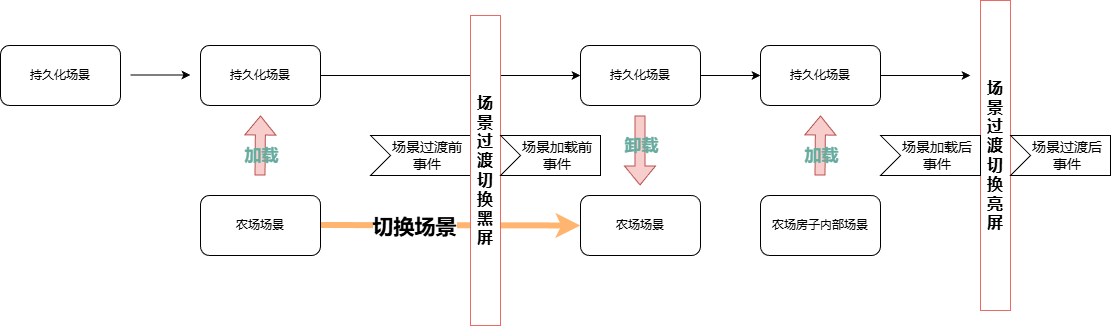

The diagram above was exported from draw.io. Its source (the exported page's mxGraphModel, read from the mxfile embedded in the PNG):
<mxGraphModel dx="1821" dy="995" grid="1" gridSize="10" guides="1" tooltips="1" connect="1" arrows="1" fold="1" page="1" pageScale="1" pageWidth="850" pageHeight="1100" math="0" shadow="0">
  <root>
    <mxCell id="0" />
    <mxCell id="1" parent="0" />
    <mxCell id="2BmQ3RT_ge9K714NUSBt-8" style="edgeStyle=orthogonalEdgeStyle;rounded=0;orthogonalLoop=1;jettySize=auto;html=1;entryX=0;entryY=0.5;entryDx=0;entryDy=0;" edge="1" parent="1" source="B8PBMg8jt9NxbbnMX7Yb-2" target="2BmQ3RT_ge9K714NUSBt-5">
      <mxGeometry relative="1" as="geometry" />
    </mxCell>
    <mxCell id="B8PBMg8jt9NxbbnMX7Yb-2" value="持久化场景" style="rounded=1;whiteSpace=wrap;html=1;" parent="1" vertex="1">
      <mxGeometry x="210" y="210" width="120" height="60" as="geometry" />
    </mxCell>
    <mxCell id="2BmQ3RT_ge9K714NUSBt-1" value="" style="endArrow=classic;html=1;rounded=0;" edge="1" parent="1">
      <mxGeometry width="50" height="50" relative="1" as="geometry">
        <mxPoint x="140" y="239.5" as="sourcePoint" />
        <mxPoint x="200" y="239.5" as="targetPoint" />
      </mxGeometry>
    </mxCell>
    <mxCell id="2BmQ3RT_ge9K714NUSBt-2" value="" style="shape=flexArrow;endArrow=classic;html=1;rounded=0;fillColor=#f8cecc;strokeColor=#b85450;" edge="1" parent="1">
      <mxGeometry width="50" height="50" relative="1" as="geometry">
        <mxPoint x="269.5" y="340" as="sourcePoint" />
        <mxPoint x="270" y="280" as="targetPoint" />
      </mxGeometry>
    </mxCell>
    <mxCell id="2BmQ3RT_ge9K714NUSBt-19" value="加载" style="edgeLabel;html=1;align=center;verticalAlign=middle;resizable=0;points=[];fontSize=17;labelBackgroundColor=none;fontStyle=1;fontColor=#67AB9F;" vertex="1" connectable="0" parent="2BmQ3RT_ge9K714NUSBt-2">
      <mxGeometry x="0.3768" relative="1" as="geometry">
        <mxPoint x="1" y="21" as="offset" />
      </mxGeometry>
    </mxCell>
    <mxCell id="2BmQ3RT_ge9K714NUSBt-13" style="edgeStyle=orthogonalEdgeStyle;rounded=0;orthogonalLoop=1;jettySize=auto;html=1;exitX=1;exitY=0.5;exitDx=0;exitDy=0;entryX=0;entryY=0.5;entryDx=0;entryDy=0;curved=0;strokeColor=#FFB570;strokeWidth=6;" edge="1" parent="1" target="2BmQ3RT_ge9K714NUSBt-10">
      <mxGeometry relative="1" as="geometry">
        <mxPoint x="330" y="389.5" as="sourcePoint" />
        <mxPoint x="520" y="389.5" as="targetPoint" />
      </mxGeometry>
    </mxCell>
    <mxCell id="2BmQ3RT_ge9K714NUSBt-14" value="切换场景" style="edgeLabel;html=1;align=center;verticalAlign=middle;resizable=0;points=[];fontSize=21;fontStyle=1" vertex="1" connectable="0" parent="2BmQ3RT_ge9K714NUSBt-13">
      <mxGeometry x="0.2803" y="-1" relative="1" as="geometry">
        <mxPoint x="-72" as="offset" />
      </mxGeometry>
    </mxCell>
    <mxCell id="2BmQ3RT_ge9K714NUSBt-3" value="农场场景" style="rounded=1;whiteSpace=wrap;html=1;" vertex="1" parent="1">
      <mxGeometry x="210" y="360" width="120" height="60" as="geometry" />
    </mxCell>
    <mxCell id="2BmQ3RT_ge9K714NUSBt-4" value="持久化场景" style="rounded=1;whiteSpace=wrap;html=1;" vertex="1" parent="1">
      <mxGeometry x="10" y="210" width="120" height="60" as="geometry" />
    </mxCell>
    <mxCell id="2BmQ3RT_ge9K714NUSBt-25" style="edgeStyle=orthogonalEdgeStyle;rounded=0;orthogonalLoop=1;jettySize=auto;html=1;" edge="1" parent="1" source="2BmQ3RT_ge9K714NUSBt-5" target="2BmQ3RT_ge9K714NUSBt-24">
      <mxGeometry relative="1" as="geometry" />
    </mxCell>
    <mxCell id="2BmQ3RT_ge9K714NUSBt-5" value="持久化场景" style="rounded=1;whiteSpace=wrap;html=1;" vertex="1" parent="1">
      <mxGeometry x="590" y="210" width="120" height="60" as="geometry" />
    </mxCell>
    <mxCell id="2BmQ3RT_ge9K714NUSBt-10" value="农场场景" style="rounded=1;whiteSpace=wrap;html=1;" vertex="1" parent="1">
      <mxGeometry x="590" y="360" width="120" height="60" as="geometry" />
    </mxCell>
    <mxCell id="2BmQ3RT_ge9K714NUSBt-15" value="&lt;font style=&quot;font-size: 16px;&quot;&gt;&lt;b&gt;场&lt;/b&gt;&lt;/font&gt;&lt;div&gt;&lt;font style=&quot;font-size: 16px;&quot;&gt;&lt;b&gt;景&lt;/b&gt;&lt;/font&gt;&lt;/div&gt;&lt;div&gt;&lt;font style=&quot;font-size: 16px;&quot;&gt;&lt;b&gt;过&lt;/b&gt;&lt;/font&gt;&lt;/div&gt;&lt;div&gt;&lt;font style=&quot;font-size: 16px;&quot;&gt;&lt;b&gt;渡&lt;/b&gt;&lt;/font&gt;&lt;/div&gt;&lt;div&gt;&lt;font style=&quot;font-size: 16px;&quot;&gt;&lt;b&gt;切换&lt;/b&gt;&lt;/font&gt;&lt;/div&gt;&lt;div&gt;&lt;span style=&quot;font-size: 16px;&quot;&gt;&lt;b&gt;亮屏&lt;/b&gt;&lt;/span&gt;&lt;/div&gt;" style="rounded=0;whiteSpace=wrap;html=1;strokeColor=#EA6B66;" vertex="1" parent="1">
      <mxGeometry x="990" y="165" width="30" height="310" as="geometry" />
    </mxCell>
    <mxCell id="2BmQ3RT_ge9K714NUSBt-17" value="场景过渡后&lt;div&gt;事件&lt;/div&gt;" style="html=1;shape=mxgraph.infographic.ribbonSimple;notch1=20;notch2=0;align=center;verticalAlign=middle;fontSize=14;fontStyle=0;fillColor=#FFFFFF;flipH=0;spacingRight=0;spacingLeft=14;whiteSpace=wrap;" vertex="1" parent="1">
      <mxGeometry x="1020" y="300" width="100" height="40" as="geometry" />
    </mxCell>
    <mxCell id="2BmQ3RT_ge9K714NUSBt-18" value="场景过渡前&lt;div&gt;事件&lt;/div&gt;" style="html=1;shape=mxgraph.infographic.ribbonSimple;notch1=20;notch2=0;align=center;verticalAlign=middle;fontSize=14;fontStyle=0;fillColor=#FFFFFF;flipH=0;spacingRight=0;spacingLeft=14;whiteSpace=wrap;" vertex="1" parent="1">
      <mxGeometry x="380" y="300" width="100" height="40" as="geometry" />
    </mxCell>
    <mxCell id="2BmQ3RT_ge9K714NUSBt-20" value="" style="shape=flexArrow;endArrow=classic;html=1;rounded=0;fillColor=#f8cecc;strokeColor=#b85450;" edge="1" parent="1">
      <mxGeometry width="50" height="50" relative="1" as="geometry">
        <mxPoint x="649.5" y="280" as="sourcePoint" />
        <mxPoint x="649.5" y="350" as="targetPoint" />
      </mxGeometry>
    </mxCell>
    <mxCell id="2BmQ3RT_ge9K714NUSBt-21" value="卸载" style="edgeLabel;html=1;align=center;verticalAlign=middle;resizable=0;points=[];fontSize=17;labelBackgroundColor=none;fontStyle=1;fontColor=#67AB9F;" vertex="1" connectable="0" parent="2BmQ3RT_ge9K714NUSBt-20">
      <mxGeometry x="0.3768" relative="1" as="geometry">
        <mxPoint x="1" y="-18" as="offset" />
      </mxGeometry>
    </mxCell>
    <mxCell id="2BmQ3RT_ge9K714NUSBt-30" style="edgeStyle=orthogonalEdgeStyle;rounded=0;orthogonalLoop=1;jettySize=auto;html=1;" edge="1" parent="1" source="2BmQ3RT_ge9K714NUSBt-24">
      <mxGeometry relative="1" as="geometry">
        <mxPoint x="980" y="240" as="targetPoint" />
      </mxGeometry>
    </mxCell>
    <mxCell id="2BmQ3RT_ge9K714NUSBt-24" value="持久化场景" style="rounded=1;whiteSpace=wrap;html=1;" vertex="1" parent="1">
      <mxGeometry x="770" y="210" width="120" height="60" as="geometry" />
    </mxCell>
    <mxCell id="2BmQ3RT_ge9K714NUSBt-26" value="农场房子内部场景" style="rounded=1;whiteSpace=wrap;html=1;" vertex="1" parent="1">
      <mxGeometry x="770" y="360" width="120" height="60" as="geometry" />
    </mxCell>
    <mxCell id="2BmQ3RT_ge9K714NUSBt-27" value="" style="shape=flexArrow;endArrow=classic;html=1;rounded=0;fillColor=#f8cecc;strokeColor=#b85450;" edge="1" parent="1">
      <mxGeometry width="50" height="50" relative="1" as="geometry">
        <mxPoint x="829.5" y="340" as="sourcePoint" />
        <mxPoint x="830" y="280" as="targetPoint" />
      </mxGeometry>
    </mxCell>
    <mxCell id="2BmQ3RT_ge9K714NUSBt-28" value="加载" style="edgeLabel;html=1;align=center;verticalAlign=middle;resizable=0;points=[];fontSize=17;labelBackgroundColor=none;fontStyle=1;fontColor=#67AB9F;" vertex="1" connectable="0" parent="2BmQ3RT_ge9K714NUSBt-27">
      <mxGeometry x="0.3768" relative="1" as="geometry">
        <mxPoint x="1" y="21" as="offset" />
      </mxGeometry>
    </mxCell>
    <mxCell id="2BmQ3RT_ge9K714NUSBt-31" value="&lt;font style=&quot;font-size: 16px;&quot;&gt;&lt;b&gt;场&lt;/b&gt;&lt;/font&gt;&lt;div&gt;&lt;font style=&quot;font-size: 16px;&quot;&gt;&lt;b&gt;景&lt;/b&gt;&lt;/font&gt;&lt;/div&gt;&lt;div&gt;&lt;font style=&quot;font-size: 16px;&quot;&gt;&lt;b&gt;过&lt;/b&gt;&lt;/font&gt;&lt;/div&gt;&lt;div&gt;&lt;font style=&quot;font-size: 16px;&quot;&gt;&lt;b&gt;渡&lt;/b&gt;&lt;/font&gt;&lt;/div&gt;&lt;div&gt;&lt;font style=&quot;font-size: 16px;&quot;&gt;&lt;b&gt;切换&lt;/b&gt;&lt;/font&gt;&lt;/div&gt;&lt;div&gt;&lt;font style=&quot;font-size: 16px;&quot;&gt;&lt;b&gt;黑屏&lt;/b&gt;&lt;/font&gt;&lt;/div&gt;" style="rounded=0;whiteSpace=wrap;html=1;strokeColor=#EA6B66;" vertex="1" parent="1">
      <mxGeometry x="480" y="180" width="30" height="310" as="geometry" />
    </mxCell>
    <mxCell id="2BmQ3RT_ge9K714NUSBt-32" value="场景加载前&lt;div&gt;事件&lt;/div&gt;" style="html=1;shape=mxgraph.infographic.ribbonSimple;notch1=20;notch2=0;align=center;verticalAlign=middle;fontSize=14;fontStyle=0;fillColor=#FFFFFF;flipH=0;spacingRight=0;spacingLeft=14;whiteSpace=wrap;" vertex="1" parent="1">
      <mxGeometry x="510" y="300" width="100" height="40" as="geometry" />
    </mxCell>
    <mxCell id="2BmQ3RT_ge9K714NUSBt-33" value="场景加载后&lt;div&gt;事件&lt;/div&gt;" style="html=1;shape=mxgraph.infographic.ribbonSimple;notch1=20;notch2=0;align=center;verticalAlign=middle;fontSize=14;fontStyle=0;fillColor=#FFFFFF;flipH=0;spacingRight=0;spacingLeft=14;whiteSpace=wrap;" vertex="1" parent="1">
      <mxGeometry x="890" y="300" width="100" height="40" as="geometry" />
    </mxCell>
  </root>
</mxGraphModel>